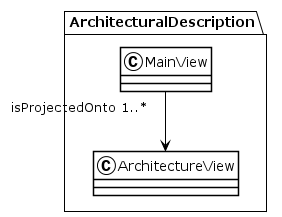

The diagram above was rendered by PlantUML. Its source (embedded in the PNG):
@startuml
!theme plain
package ArchitecturalDescription {
class MainView {
}
MainView "isProjectedOnto 1..*" --> ArchitectureView
class ArchitectureView {
}
}
@enduml